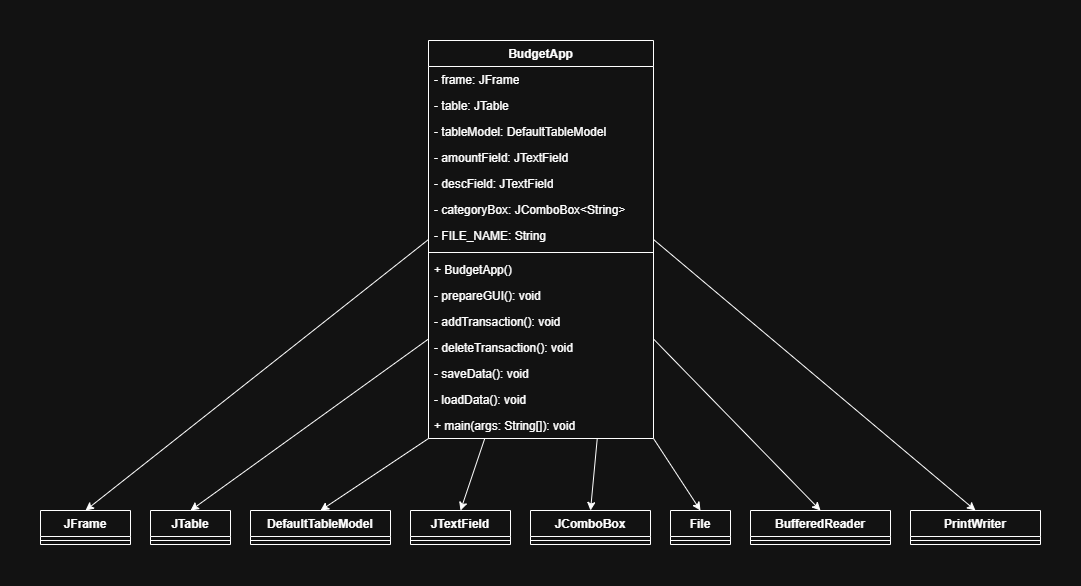

The diagram above was exported from draw.io. Its source (the exported page's mxGraphModel, read from the mxfile embedded in the PNG):
<mxGraphModel dx="2279" dy="842" grid="1" gridSize="10" guides="1" tooltips="1" connect="1" arrows="1" fold="1" page="1" pageScale="1" pageWidth="850" pageHeight="1100" math="0" shadow="0">
  <root>
    <mxCell id="0" />
    <mxCell id="1" parent="0" />
    <mxCell id="juYoepo71VhRsNs_zFk5-42" edge="1" parent="1" source="juYoepo71VhRsNs_zFk5-1" style="rounded=0;orthogonalLoop=1;jettySize=auto;html=1;exitX=0;exitY=0.5;exitDx=0;exitDy=0;entryX=0.5;entryY=0;entryDx=0;entryDy=0;" target="juYoepo71VhRsNs_zFk5-22">
      <mxGeometry relative="1" as="geometry" />
    </mxCell>
    <mxCell id="juYoepo71VhRsNs_zFk5-43" edge="1" parent="1" source="juYoepo71VhRsNs_zFk5-1" style="rounded=0;orthogonalLoop=1;jettySize=auto;html=1;exitX=0;exitY=0.75;exitDx=0;exitDy=0;entryX=0.5;entryY=0;entryDx=0;entryDy=0;" target="juYoepo71VhRsNs_zFk5-24">
      <mxGeometry relative="1" as="geometry" />
    </mxCell>
    <mxCell id="juYoepo71VhRsNs_zFk5-44" edge="1" parent="1" source="juYoepo71VhRsNs_zFk5-1" style="rounded=0;orthogonalLoop=1;jettySize=auto;html=1;exitX=0;exitY=1;exitDx=0;exitDy=0;entryX=0.5;entryY=0;entryDx=0;entryDy=0;" target="juYoepo71VhRsNs_zFk5-18">
      <mxGeometry relative="1" as="geometry" />
    </mxCell>
    <mxCell id="juYoepo71VhRsNs_zFk5-45" edge="1" parent="1" source="juYoepo71VhRsNs_zFk5-1" style="rounded=0;orthogonalLoop=1;jettySize=auto;html=1;exitX=0.25;exitY=1;exitDx=0;exitDy=0;entryX=0.5;entryY=0;entryDx=0;entryDy=0;" target="juYoepo71VhRsNs_zFk5-26">
      <mxGeometry relative="1" as="geometry" />
    </mxCell>
    <mxCell id="juYoepo71VhRsNs_zFk5-46" edge="1" parent="1" source="juYoepo71VhRsNs_zFk5-1" style="rounded=0;orthogonalLoop=1;jettySize=auto;html=1;exitX=0.75;exitY=1;exitDx=0;exitDy=0;entryX=0.5;entryY=0;entryDx=0;entryDy=0;" target="juYoepo71VhRsNs_zFk5-32">
      <mxGeometry relative="1" as="geometry" />
    </mxCell>
    <mxCell id="juYoepo71VhRsNs_zFk5-47" edge="1" parent="1" source="juYoepo71VhRsNs_zFk5-1" style="rounded=0;orthogonalLoop=1;jettySize=auto;html=1;exitX=1;exitY=1;exitDx=0;exitDy=0;entryX=0.5;entryY=0;entryDx=0;entryDy=0;" target="juYoepo71VhRsNs_zFk5-30">
      <mxGeometry relative="1" as="geometry" />
    </mxCell>
    <mxCell id="juYoepo71VhRsNs_zFk5-48" edge="1" parent="1" source="juYoepo71VhRsNs_zFk5-1" style="rounded=0;orthogonalLoop=1;jettySize=auto;html=1;exitX=1;exitY=0.75;exitDx=0;exitDy=0;entryX=0.5;entryY=0;entryDx=0;entryDy=0;" target="juYoepo71VhRsNs_zFk5-34">
      <mxGeometry relative="1" as="geometry" />
    </mxCell>
    <mxCell id="juYoepo71VhRsNs_zFk5-49" edge="1" parent="1" source="juYoepo71VhRsNs_zFk5-1" style="rounded=0;orthogonalLoop=1;jettySize=auto;html=1;exitX=1;exitY=0.5;exitDx=0;exitDy=0;entryX=0.5;entryY=0;entryDx=0;entryDy=0;" target="juYoepo71VhRsNs_zFk5-28">
      <mxGeometry relative="1" as="geometry" />
    </mxCell>
    <mxCell id="juYoepo71VhRsNs_zFk5-1" parent="1" style="swimlane;fontStyle=1;align=center;verticalAlign=top;childLayout=stackLayout;horizontal=1;startSize=26;horizontalStack=0;resizeParent=1;resizeParentMax=0;resizeLast=0;collapsible=1;marginBottom=0;whiteSpace=wrap;html=1;" value="BudgetApp" vertex="1">
      <mxGeometry height="398" width="225" x="313" y="80" as="geometry">
        <mxRectangle height="30" width="100" x="313" y="80" as="alternateBounds" />
      </mxGeometry>
    </mxCell>
    <mxCell id="juYoepo71VhRsNs_zFk5-2" parent="juYoepo71VhRsNs_zFk5-1" style="text;strokeColor=none;fillColor=none;align=left;verticalAlign=top;spacingLeft=4;spacingRight=4;overflow=hidden;rotatable=0;points=[[0,0.5],[1,0.5]];portConstraint=eastwest;whiteSpace=wrap;html=1;" value="- frame: JFrame" vertex="1">
      <mxGeometry height="26" width="225" y="26" as="geometry" />
    </mxCell>
    <mxCell id="juYoepo71VhRsNs_zFk5-5" parent="juYoepo71VhRsNs_zFk5-1" style="text;strokeColor=none;fillColor=none;align=left;verticalAlign=top;spacingLeft=4;spacingRight=4;overflow=hidden;rotatable=0;points=[[0,0.5],[1,0.5]];portConstraint=eastwest;whiteSpace=wrap;html=1;" value="- table&lt;span style=&quot;background-color: transparent; color: light-dark(rgb(0, 0, 0), rgb(255, 255, 255));&quot;&gt;: JTable&lt;/span&gt;" vertex="1">
      <mxGeometry height="26" width="225" y="52" as="geometry" />
    </mxCell>
    <mxCell id="juYoepo71VhRsNs_zFk5-9" parent="juYoepo71VhRsNs_zFk5-1" style="text;strokeColor=none;fillColor=none;align=left;verticalAlign=top;spacingLeft=4;spacingRight=4;overflow=hidden;rotatable=0;points=[[0,0.5],[1,0.5]];portConstraint=eastwest;whiteSpace=wrap;html=1;" value="- tableModel: DefaultTableModel" vertex="1">
      <mxGeometry height="26" width="225" y="78" as="geometry" />
    </mxCell>
    <mxCell id="juYoepo71VhRsNs_zFk5-7" parent="juYoepo71VhRsNs_zFk5-1" style="text;strokeColor=none;fillColor=none;align=left;verticalAlign=top;spacingLeft=4;spacingRight=4;overflow=hidden;rotatable=0;points=[[0,0.5],[1,0.5]];portConstraint=eastwest;whiteSpace=wrap;html=1;" value="- amountField: JTextField" vertex="1">
      <mxGeometry height="26" width="225" y="104" as="geometry" />
    </mxCell>
    <mxCell id="juYoepo71VhRsNs_zFk5-8" parent="juYoepo71VhRsNs_zFk5-1" style="text;strokeColor=none;fillColor=none;align=left;verticalAlign=top;spacingLeft=4;spacingRight=4;overflow=hidden;rotatable=0;points=[[0,0.5],[1,0.5]];portConstraint=eastwest;whiteSpace=wrap;html=1;" value="- descField: JTextField" vertex="1">
      <mxGeometry height="26" width="225" y="130" as="geometry" />
    </mxCell>
    <mxCell id="juYoepo71VhRsNs_zFk5-10" parent="juYoepo71VhRsNs_zFk5-1" style="text;strokeColor=none;fillColor=none;align=left;verticalAlign=top;spacingLeft=4;spacingRight=4;overflow=hidden;rotatable=0;points=[[0,0.5],[1,0.5]];portConstraint=eastwest;whiteSpace=wrap;html=1;" value="- categoryBox: JComboBox&amp;lt;String&amp;gt;" vertex="1">
      <mxGeometry height="26" width="225" y="156" as="geometry" />
    </mxCell>
    <mxCell id="juYoepo71VhRsNs_zFk5-11" parent="juYoepo71VhRsNs_zFk5-1" style="text;strokeColor=none;fillColor=none;align=left;verticalAlign=top;spacingLeft=4;spacingRight=4;overflow=hidden;rotatable=0;points=[[0,0.5],[1,0.5]];portConstraint=eastwest;whiteSpace=wrap;html=1;" value="- FILE_NAME: String" vertex="1">
      <mxGeometry height="26" width="225" y="182" as="geometry" />
    </mxCell>
    <mxCell id="juYoepo71VhRsNs_zFk5-3" parent="juYoepo71VhRsNs_zFk5-1" style="line;strokeWidth=1;fillColor=none;align=left;verticalAlign=middle;spacingTop=-1;spacingLeft=3;spacingRight=3;rotatable=0;labelPosition=right;points=[];portConstraint=eastwest;strokeColor=inherit;" value="" vertex="1">
      <mxGeometry height="8" width="225" y="208" as="geometry" />
    </mxCell>
    <mxCell id="juYoepo71VhRsNs_zFk5-4" parent="juYoepo71VhRsNs_zFk5-1" style="text;strokeColor=none;fillColor=none;align=left;verticalAlign=top;spacingLeft=4;spacingRight=4;overflow=hidden;rotatable=0;points=[[0,0.5],[1,0.5]];portConstraint=eastwest;whiteSpace=wrap;html=1;" value="+ BudgetApp()" vertex="1">
      <mxGeometry height="26" width="225" y="216" as="geometry" />
    </mxCell>
    <mxCell id="juYoepo71VhRsNs_zFk5-6" parent="juYoepo71VhRsNs_zFk5-1" style="text;strokeColor=none;fillColor=none;align=left;verticalAlign=top;spacingLeft=4;spacingRight=4;overflow=hidden;rotatable=0;points=[[0,0.5],[1,0.5]];portConstraint=eastwest;whiteSpace=wrap;html=1;" value="- prepareGUI(): void" vertex="1">
      <mxGeometry height="26" width="225" y="242" as="geometry" />
    </mxCell>
    <mxCell id="juYoepo71VhRsNs_zFk5-13" parent="juYoepo71VhRsNs_zFk5-1" style="text;strokeColor=none;fillColor=none;align=left;verticalAlign=top;spacingLeft=4;spacingRight=4;overflow=hidden;rotatable=0;points=[[0,0.5],[1,0.5]];portConstraint=eastwest;whiteSpace=wrap;html=1;" value="- addTransaction(): void" vertex="1">
      <mxGeometry height="26" width="225" y="268" as="geometry" />
    </mxCell>
    <mxCell id="juYoepo71VhRsNs_zFk5-14" parent="juYoepo71VhRsNs_zFk5-1" style="text;strokeColor=none;fillColor=none;align=left;verticalAlign=top;spacingLeft=4;spacingRight=4;overflow=hidden;rotatable=0;points=[[0,0.5],[1,0.5]];portConstraint=eastwest;whiteSpace=wrap;html=1;" value="- deleteTransaction(): void" vertex="1">
      <mxGeometry height="26" width="225" y="294" as="geometry" />
    </mxCell>
    <mxCell id="juYoepo71VhRsNs_zFk5-15" parent="juYoepo71VhRsNs_zFk5-1" style="text;strokeColor=none;fillColor=none;align=left;verticalAlign=top;spacingLeft=4;spacingRight=4;overflow=hidden;rotatable=0;points=[[0,0.5],[1,0.5]];portConstraint=eastwest;whiteSpace=wrap;html=1;" value="- saveData(): void" vertex="1">
      <mxGeometry height="26" width="225" y="320" as="geometry" />
    </mxCell>
    <mxCell id="juYoepo71VhRsNs_zFk5-16" parent="juYoepo71VhRsNs_zFk5-1" style="text;strokeColor=none;fillColor=none;align=left;verticalAlign=top;spacingLeft=4;spacingRight=4;overflow=hidden;rotatable=0;points=[[0,0.5],[1,0.5]];portConstraint=eastwest;whiteSpace=wrap;html=1;" value="- loadData(): void" vertex="1">
      <mxGeometry height="26" width="225" y="346" as="geometry" />
    </mxCell>
    <mxCell id="juYoepo71VhRsNs_zFk5-17" parent="juYoepo71VhRsNs_zFk5-1" style="text;strokeColor=none;fillColor=none;align=left;verticalAlign=top;spacingLeft=4;spacingRight=4;overflow=hidden;rotatable=0;points=[[0,0.5],[1,0.5]];portConstraint=eastwest;whiteSpace=wrap;html=1;" value="+ main(args: String[]): void" vertex="1">
      <mxGeometry height="26" width="225" y="372" as="geometry" />
    </mxCell>
    <mxCell id="juYoepo71VhRsNs_zFk5-18" parent="1" style="swimlane;fontStyle=1;align=center;verticalAlign=top;childLayout=stackLayout;horizontal=1;startSize=26;horizontalStack=0;resizeParent=1;resizeParentMax=0;resizeLast=0;collapsible=1;marginBottom=0;whiteSpace=wrap;html=1;" value="DefaultTableModel" vertex="1">
      <mxGeometry height="34" width="140" x="135" y="550" as="geometry" />
    </mxCell>
    <mxCell id="juYoepo71VhRsNs_zFk5-20" parent="juYoepo71VhRsNs_zFk5-18" style="line;strokeWidth=1;fillColor=none;align=left;verticalAlign=middle;spacingTop=-1;spacingLeft=3;spacingRight=3;rotatable=0;labelPosition=right;points=[];portConstraint=eastwest;strokeColor=inherit;" value="" vertex="1">
      <mxGeometry height="8" width="140" y="26" as="geometry" />
    </mxCell>
    <mxCell id="juYoepo71VhRsNs_zFk5-22" parent="1" style="swimlane;fontStyle=1;align=center;verticalAlign=top;childLayout=stackLayout;horizontal=1;startSize=26;horizontalStack=0;resizeParent=1;resizeParentMax=0;resizeLast=0;collapsible=1;marginBottom=0;whiteSpace=wrap;html=1;" value="JFrame" vertex="1">
      <mxGeometry height="34" width="90" x="-75" y="550" as="geometry" />
    </mxCell>
    <mxCell id="juYoepo71VhRsNs_zFk5-23" parent="juYoepo71VhRsNs_zFk5-22" style="line;strokeWidth=1;fillColor=none;align=left;verticalAlign=middle;spacingTop=-1;spacingLeft=3;spacingRight=3;rotatable=0;labelPosition=right;points=[];portConstraint=eastwest;strokeColor=inherit;" value="" vertex="1">
      <mxGeometry height="8" width="90" y="26" as="geometry" />
    </mxCell>
    <mxCell id="juYoepo71VhRsNs_zFk5-24" parent="1" style="swimlane;fontStyle=1;align=center;verticalAlign=top;childLayout=stackLayout;horizontal=1;startSize=26;horizontalStack=0;resizeParent=1;resizeParentMax=0;resizeLast=0;collapsible=1;marginBottom=0;whiteSpace=wrap;html=1;" value="JTable" vertex="1">
      <mxGeometry height="34" width="80" x="35" y="550" as="geometry" />
    </mxCell>
    <mxCell id="juYoepo71VhRsNs_zFk5-25" parent="juYoepo71VhRsNs_zFk5-24" style="line;strokeWidth=1;fillColor=none;align=left;verticalAlign=middle;spacingTop=-1;spacingLeft=3;spacingRight=3;rotatable=0;labelPosition=right;points=[];portConstraint=eastwest;strokeColor=inherit;" value="" vertex="1">
      <mxGeometry height="8" width="80" y="26" as="geometry" />
    </mxCell>
    <mxCell id="juYoepo71VhRsNs_zFk5-26" parent="1" style="swimlane;fontStyle=1;align=center;verticalAlign=top;childLayout=stackLayout;horizontal=1;startSize=26;horizontalStack=0;resizeParent=1;resizeParentMax=0;resizeLast=0;collapsible=1;marginBottom=0;whiteSpace=wrap;html=1;" value="JTextField" vertex="1">
      <mxGeometry height="34" width="100" x="295" y="550" as="geometry" />
    </mxCell>
    <mxCell id="juYoepo71VhRsNs_zFk5-27" parent="juYoepo71VhRsNs_zFk5-26" style="line;strokeWidth=1;fillColor=none;align=left;verticalAlign=middle;spacingTop=-1;spacingLeft=3;spacingRight=3;rotatable=0;labelPosition=right;points=[];portConstraint=eastwest;strokeColor=inherit;" value="" vertex="1">
      <mxGeometry height="8" width="100" y="26" as="geometry" />
    </mxCell>
    <mxCell id="juYoepo71VhRsNs_zFk5-28" parent="1" style="swimlane;fontStyle=1;align=center;verticalAlign=top;childLayout=stackLayout;horizontal=1;startSize=26;horizontalStack=0;resizeParent=1;resizeParentMax=0;resizeLast=0;collapsible=1;marginBottom=0;whiteSpace=wrap;html=1;" value="PrintWriter" vertex="1">
      <mxGeometry height="34" width="130" x="795" y="550" as="geometry" />
    </mxCell>
    <mxCell id="juYoepo71VhRsNs_zFk5-29" parent="juYoepo71VhRsNs_zFk5-28" style="line;strokeWidth=1;fillColor=none;align=left;verticalAlign=middle;spacingTop=-1;spacingLeft=3;spacingRight=3;rotatable=0;labelPosition=right;points=[];portConstraint=eastwest;strokeColor=inherit;" value="" vertex="1">
      <mxGeometry height="8" width="130" y="26" as="geometry" />
    </mxCell>
    <mxCell id="juYoepo71VhRsNs_zFk5-30" parent="1" style="swimlane;fontStyle=1;align=center;verticalAlign=top;childLayout=stackLayout;horizontal=1;startSize=26;horizontalStack=0;resizeParent=1;resizeParentMax=0;resizeLast=0;collapsible=1;marginBottom=0;whiteSpace=wrap;html=1;" value="File" vertex="1">
      <mxGeometry height="34" width="60" x="555" y="550" as="geometry" />
    </mxCell>
    <mxCell id="juYoepo71VhRsNs_zFk5-31" parent="juYoepo71VhRsNs_zFk5-30" style="line;strokeWidth=1;fillColor=none;align=left;verticalAlign=middle;spacingTop=-1;spacingLeft=3;spacingRight=3;rotatable=0;labelPosition=right;points=[];portConstraint=eastwest;strokeColor=inherit;" value="" vertex="1">
      <mxGeometry height="8" width="60" y="26" as="geometry" />
    </mxCell>
    <mxCell id="juYoepo71VhRsNs_zFk5-32" parent="1" style="swimlane;fontStyle=1;align=center;verticalAlign=top;childLayout=stackLayout;horizontal=1;startSize=26;horizontalStack=0;resizeParent=1;resizeParentMax=0;resizeLast=0;collapsible=1;marginBottom=0;whiteSpace=wrap;html=1;" value="JComboBox" vertex="1">
      <mxGeometry height="34" width="120" x="415" y="550" as="geometry" />
    </mxCell>
    <mxCell id="juYoepo71VhRsNs_zFk5-33" parent="juYoepo71VhRsNs_zFk5-32" style="line;strokeWidth=1;fillColor=none;align=left;verticalAlign=middle;spacingTop=-1;spacingLeft=3;spacingRight=3;rotatable=0;labelPosition=right;points=[];portConstraint=eastwest;strokeColor=inherit;" value="" vertex="1">
      <mxGeometry height="8" width="120" y="26" as="geometry" />
    </mxCell>
    <mxCell id="juYoepo71VhRsNs_zFk5-34" parent="1" style="swimlane;fontStyle=1;align=center;verticalAlign=top;childLayout=stackLayout;horizontal=1;startSize=26;horizontalStack=0;resizeParent=1;resizeParentMax=0;resizeLast=0;collapsible=1;marginBottom=0;whiteSpace=wrap;html=1;" value="BufferedReader" vertex="1">
      <mxGeometry height="34" width="140" x="635" y="550" as="geometry" />
    </mxCell>
    <mxCell id="juYoepo71VhRsNs_zFk5-35" parent="juYoepo71VhRsNs_zFk5-34" style="line;strokeWidth=1;fillColor=none;align=left;verticalAlign=middle;spacingTop=-1;spacingLeft=3;spacingRight=3;rotatable=0;labelPosition=right;points=[];portConstraint=eastwest;strokeColor=inherit;" value="" vertex="1">
      <mxGeometry height="8" width="140" y="26" as="geometry" />
    </mxCell>
  </root>
</mxGraphModel>